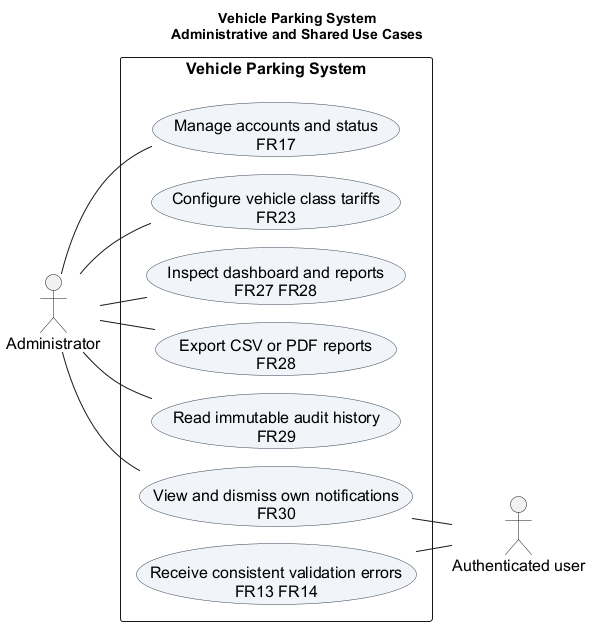

The diagram above was rendered by PlantUML. Its source (embedded in the PNG):
@startuml
!pragma layout smetana
left to right direction
skinparam backgroundColor white
skinparam shadowing false
skinparam defaultFontName Arial
skinparam defaultFontSize 16
skinparam packageStyle rectangle
skinparam usecaseBackgroundColor #F1F5F9
skinparam usecaseBorderColor #334155
title Vehicle Parking System\nAdministrative and Shared Use Cases
actor Administrator as A
actor "Authenticated user" as U
rectangle "Vehicle Parking System" {
 usecase "Manage accounts and status\nFR17" as accounts
 usecase "Configure vehicle class tariffs\nFR23" as rates
 usecase "Inspect dashboard and reports\nFR27 FR28" as reports
 usecase "Export CSV or PDF reports\nFR28" as exports
 usecase "Read immutable audit history\nFR29" as audit
 usecase "View and dismiss own notifications\nFR30" as notifications
 usecase "Receive consistent validation errors\nFR13 FR14" as validation
}
A -- accounts
A -- rates
A -- reports
A -- exports
A -- audit
A -- notifications
notifications -- U
validation -- U
@enduml